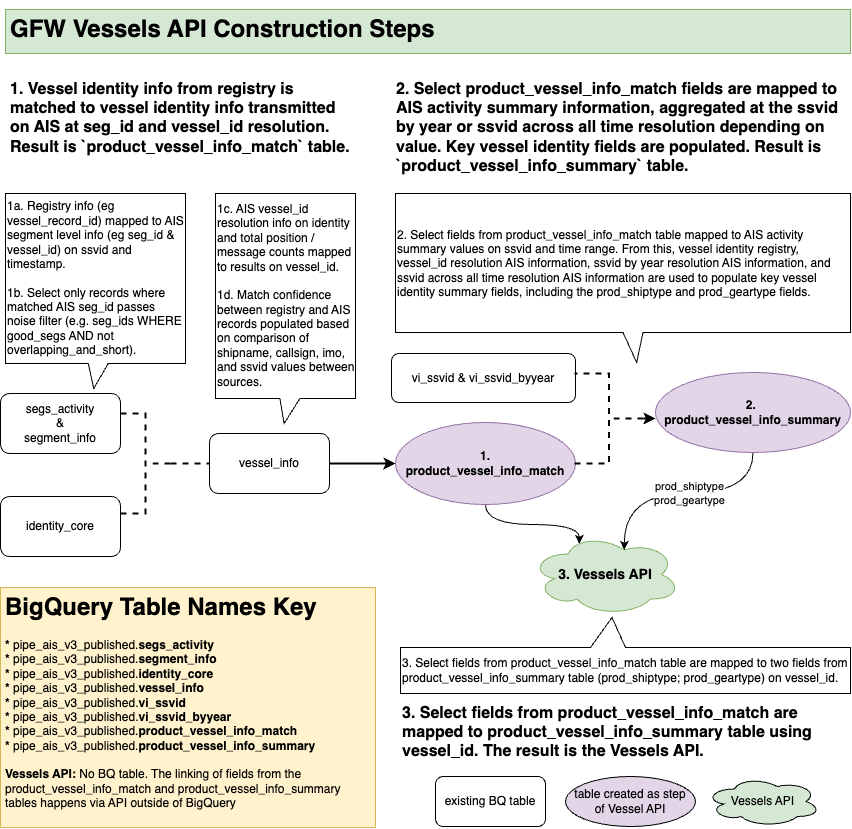

The diagram above was exported from draw.io. Its source (the exported page's mxGraphModel, read from the mxfile embedded in the PNG):
<mxGraphModel dx="1721" dy="929" grid="1" gridSize="10" guides="1" tooltips="1" connect="1" arrows="1" fold="1" page="1" pageScale="1" pageWidth="850" pageHeight="1100" math="0" shadow="0">
  <root>
    <mxCell id="0" />
    <mxCell id="1" parent="0" />
    <mxCell id="eb8VAZUfB2DSxmplJ8M5-2" value="segs_activity&lt;br&gt;&amp;amp;&lt;br&gt;segment_info" style="rounded=1;whiteSpace=wrap;html=1;" parent="1" vertex="1">
      <mxGeometry y="460" width="120" height="60" as="geometry" />
    </mxCell>
    <mxCell id="HBONAx3oaYlehMkwEbmm-16" value="" style="edgeStyle=orthogonalEdgeStyle;rounded=0;orthogonalLoop=1;jettySize=auto;html=1;strokeWidth=2;" parent="1" source="eb8VAZUfB2DSxmplJ8M5-4" target="eb8VAZUfB2DSxmplJ8M5-17" edge="1">
      <mxGeometry relative="1" as="geometry" />
    </mxCell>
    <mxCell id="eb8VAZUfB2DSxmplJ8M5-4" value="vessel_info" style="rounded=1;whiteSpace=wrap;html=1;" parent="1" vertex="1">
      <mxGeometry x="209" y="500" width="120" height="60" as="geometry" />
    </mxCell>
    <mxCell id="eb8VAZUfB2DSxmplJ8M5-5" value="identity_core" style="rounded=1;whiteSpace=wrap;html=1;" parent="1" vertex="1">
      <mxGeometry y="563" width="120" height="60" as="geometry" />
    </mxCell>
    <mxCell id="eb8VAZUfB2DSxmplJ8M5-6" value="1a. Registry info (eg vessel_record_id) mapped to AIS segment level info (eg seg_id &amp;amp; vessel_id) on ssvid and timestamp.&lt;br&gt;&lt;br&gt;1b. Select only records where matched AIS seg_id passes noise filter (e.g. seg_ids WHERE good_segs AND not overlapping_and_short)." style="shape=callout;whiteSpace=wrap;html=1;perimeter=calloutPerimeter;align=left;size=25;position=0.46;position2=0.49;" parent="1" vertex="1">
      <mxGeometry x="5" y="260" width="180" height="195" as="geometry" />
    </mxCell>
    <mxCell id="HBONAx3oaYlehMkwEbmm-8" value="" style="edgeStyle=orthogonalEdgeStyle;rounded=0;orthogonalLoop=1;jettySize=auto;html=1;strokeWidth=2;endArrow=none;endFill=0;dashed=1;" parent="1" source="eb8VAZUfB2DSxmplJ8M5-7" target="eb8VAZUfB2DSxmplJ8M5-4" edge="1">
      <mxGeometry relative="1" as="geometry" />
    </mxCell>
    <mxCell id="eb8VAZUfB2DSxmplJ8M5-7" value="" style="strokeWidth=2;html=1;shape=mxgraph.flowchart.annotation_2;align=left;labelPosition=right;pointerEvents=1;direction=west;fillStyle=dashed;dashed=1;" parent="1" vertex="1">
      <mxGeometry x="120" y="480" width="50" height="100" as="geometry" />
    </mxCell>
    <mxCell id="eb8VAZUfB2DSxmplJ8M5-16" value="&lt;h3&gt;&lt;font style=&quot;font-size: 16px;&quot;&gt;1. Vessel identity info from registry is matched to vessel identity info transmitted on AIS at seg_id and vessel_id resolution. Result is `product_vessel_info_match` table.&lt;/font&gt;&lt;/h3&gt;" style="text;html=1;strokeColor=none;fillColor=none;spacing=5;spacingTop=-20;whiteSpace=wrap;overflow=hidden;rounded=0;" parent="1" vertex="1">
      <mxGeometry x="5" y="143" width="350" height="120" as="geometry" />
    </mxCell>
    <mxCell id="HBONAx3oaYlehMkwEbmm-28" value="" style="edgeStyle=orthogonalEdgeStyle;orthogonalLoop=1;jettySize=auto;html=1;curved=1;entryX=0.325;entryY=0.127;entryDx=0;entryDy=0;entryPerimeter=0;" parent="1" source="eb8VAZUfB2DSxmplJ8M5-17" target="eb8VAZUfB2DSxmplJ8M5-42" edge="1">
      <mxGeometry relative="1" as="geometry">
        <mxPoint x="547" y="607" as="targetPoint" />
      </mxGeometry>
    </mxCell>
    <mxCell id="eb8VAZUfB2DSxmplJ8M5-17" value="&lt;b&gt;1.&lt;/b&gt;&lt;div&gt;&lt;b&gt;product_vessel_info_match&lt;/b&gt;&lt;/div&gt;" style="ellipse;whiteSpace=wrap;html=1;fillColor=#e1d5e7;strokeColor=#9673a6;" parent="1" vertex="1">
      <mxGeometry x="395" y="489" width="180" height="82" as="geometry" />
    </mxCell>
    <mxCell id="eb8VAZUfB2DSxmplJ8M5-30" value="&lt;h1&gt;GFW &lt;a href=&quot;https://globalfishingwatch.org/our-apis/documentation#vessels-api&quot;&gt;Vessels API&lt;/a&gt;&amp;nbsp;Construction Steps&amp;nbsp;&lt;/h1&gt;" style="text;html=1;strokeColor=#82b366;fillColor=#d5e8d4;spacing=5;spacingTop=-20;whiteSpace=wrap;overflow=hidden;rounded=0;" parent="1" vertex="1">
      <mxGeometry x="5" y="76" width="845" height="44" as="geometry" />
    </mxCell>
    <mxCell id="eb8VAZUfB2DSxmplJ8M5-42" value="&lt;font style=&quot;font-size: 14px;&quot;&gt;&lt;b style=&quot;&quot;&gt;3. Vessels API&lt;/b&gt;&lt;/font&gt;" style="ellipse;shape=cloud;whiteSpace=wrap;html=1;fillColor=#d5e8d4;strokeColor=#82b366;" parent="1" vertex="1">
      <mxGeometry x="530" y="600" width="150" height="82" as="geometry" />
    </mxCell>
    <mxCell id="eb8VAZUfB2DSxmplJ8M5-45" value="vi_ssvid &amp;amp; vi_ssvid_byyear" style="rounded=1;whiteSpace=wrap;html=1;" parent="1" vertex="1">
      <mxGeometry x="391" y="420" width="184" height="49" as="geometry" />
    </mxCell>
    <mxCell id="HBONAx3oaYlehMkwEbmm-19" value="" style="edgeStyle=orthogonalEdgeStyle;rounded=0;orthogonalLoop=1;jettySize=auto;html=1;strokeWidth=2;" parent="1" edge="1">
      <mxGeometry relative="1" as="geometry">
        <mxPoint x="642.9999999999998" y="485.04347826086973" as="sourcePoint" />
        <mxPoint x="655" y="485" as="targetPoint" />
      </mxGeometry>
    </mxCell>
    <mxCell id="eb8VAZUfB2DSxmplJ8M5-46" value="" style="strokeWidth=2;html=1;shape=mxgraph.flowchart.annotation_2;align=left;labelPosition=right;pointerEvents=1;direction=west;dashed=1;" parent="1" vertex="1">
      <mxGeometry x="574" y="440" width="69" height="90" as="geometry" />
    </mxCell>
    <mxCell id="HBONAx3oaYlehMkwEbmm-21" value="" style="edgeStyle=orthogonalEdgeStyle;orthogonalLoop=1;jettySize=auto;html=1;curved=1;entryX=0.625;entryY=0.2;entryDx=0;entryDy=0;entryPerimeter=0;" parent="1" source="eb8VAZUfB2DSxmplJ8M5-47" target="eb8VAZUfB2DSxmplJ8M5-42" edge="1">
      <mxGeometry relative="1" as="geometry" />
    </mxCell>
    <mxCell id="HBONAx3oaYlehMkwEbmm-27" value="prod_shiptype&lt;br&gt;prod_geartype" style="edgeLabel;html=1;align=center;verticalAlign=middle;resizable=0;points=[];" parent="HBONAx3oaYlehMkwEbmm-21" connectable="0" vertex="1">
      <mxGeometry x="-0.0821" relative="1" as="geometry">
        <mxPoint x="-1" as="offset" />
      </mxGeometry>
    </mxCell>
    <mxCell id="eb8VAZUfB2DSxmplJ8M5-47" value="&lt;b&gt;2.&amp;nbsp;&lt;/b&gt;&lt;div&gt;&lt;b&gt;product_vessel_info_summary&lt;/b&gt;&lt;/div&gt;" style="ellipse;whiteSpace=wrap;html=1;fillColor=#e1d5e7;strokeColor=#9673a6;" parent="1" vertex="1">
      <mxGeometry x="655" y="439" width="195" height="80" as="geometry" />
    </mxCell>
    <mxCell id="eb8VAZUfB2DSxmplJ8M5-48" value="2. Select fields from product_vessel_info_match table mapped to AIS activity summary values on ssvid and time range. From this, vessel identity registry, vessel_id resolution AIS information, ssvid by year resolution AIS information, and ssvid across all time resolution AIS information are used to populate key vessel identity summary fields, including the&lt;span style=&quot;background-color: initial;&quot;&gt;&amp;nbsp;prod_shiptype and prod_geartype fields.&lt;/span&gt;" style="shape=callout;whiteSpace=wrap;html=1;perimeter=calloutPerimeter;align=left;position2=0.53;" parent="1" vertex="1">
      <mxGeometry x="395" y="260" width="455" height="169" as="geometry" />
    </mxCell>
    <mxCell id="eb8VAZUfB2DSxmplJ8M5-49" value="&lt;h3&gt;&lt;font style=&quot;font-size: 16px;&quot;&gt;2. Select product_vessel_info_match fields are mapped to AIS activity summary information, aggregated at the ssvid by year or ssvid across all time resolution depending on value. Key vessel identity fields are populated. Result is `product_vessel_info_summary` table.&lt;/font&gt;&lt;/h3&gt;" style="text;html=1;strokeColor=none;fillColor=none;spacing=5;spacingTop=-20;whiteSpace=wrap;overflow=hidden;rounded=0;" parent="1" vertex="1">
      <mxGeometry x="391" y="143" width="459" height="156" as="geometry" />
    </mxCell>
    <mxCell id="HBONAx3oaYlehMkwEbmm-7" value="&lt;h1&gt;BigQuery Table Names Key&lt;/h1&gt;&lt;b&gt;*&amp;nbsp;&lt;/b&gt;pipe_ais_v3_published.&lt;b&gt;segs_activity&lt;/b&gt;&lt;br&gt;&lt;span style=&quot;border-color: var(--border-color); background-color: initial;&quot;&gt;&lt;b&gt;*&amp;nbsp;&lt;/b&gt;pipe_ais_v3_published.&lt;b&gt;segment_info&lt;/b&gt;&lt;/span&gt;&lt;div&gt;&lt;span style=&quot;background-color: initial;&quot;&gt;&lt;b&gt;*&amp;nbsp;&lt;/b&gt;pipe_ais_v3_published.&lt;b&gt;identity_core&lt;/b&gt;&lt;/span&gt;&lt;/div&gt;&lt;div&gt;&lt;span style=&quot;background-color: initial;&quot;&gt;&lt;b&gt;*&amp;nbsp;&lt;/b&gt;pipe_ais_v3_published.&lt;b&gt;vessel_info&lt;/b&gt;&lt;/span&gt;&lt;/div&gt;&lt;div&gt;&lt;span style=&quot;background-color: initial;&quot;&gt;&lt;b&gt;*&amp;nbsp;&lt;/b&gt;pipe_ais_v3_published&lt;/span&gt;&lt;span style=&quot;background-color: initial;&quot;&gt;.&lt;b&gt;vi_ssvid&lt;/b&gt;&lt;/span&gt;&lt;b&gt;&lt;br&gt;&lt;/b&gt;&lt;span style=&quot;background-color: initial;&quot;&gt;&lt;b&gt;*&amp;nbsp;&lt;/b&gt;pipe_ais_v3_published&lt;/span&gt;&lt;span style=&quot;background-color: initial;&quot;&gt;.&lt;b&gt;vi_ssvid_byyear&lt;/b&gt;&lt;/span&gt;&lt;/div&gt;&lt;div&gt;&lt;span style=&quot;background-color: initial;&quot;&gt;&lt;b&gt;*&amp;nbsp;&lt;/b&gt;pipe_ais_v3_published.&lt;/span&gt;&lt;b style=&quot;background-color: initial;&quot;&gt;product_vessel_info_match&lt;/b&gt;&lt;/div&gt;&lt;div&gt;&lt;span style=&quot;background-color: initial;&quot;&gt;&lt;b&gt;*&amp;nbsp;&lt;/b&gt;pipe_ais_v3_published.&lt;/span&gt;&lt;b style=&quot;background-color: initial;&quot;&gt;product_vessel_info_summary&lt;/b&gt;&lt;/div&gt;&lt;div&gt;&lt;b style=&quot;background-color: initial;&quot;&gt;&lt;br&gt;&lt;/b&gt;&lt;/div&gt;&lt;div&gt;&lt;b style=&quot;background-color: initial;&quot;&gt;Vessels API:&lt;/b&gt;&lt;span style=&quot;background-color: initial;&quot;&gt;&amp;nbsp;No BQ table. The linking of fields from the product_vessel_info_match and product_vessel_info_summary tables happens via API outside of BigQuery&lt;/span&gt;&lt;br&gt;&lt;p&gt;&lt;/p&gt;&lt;/div&gt;" style="text;html=1;strokeColor=#d6b656;fillColor=#fff2cc;spacing=5;spacingTop=-20;overflow=hidden;rounded=0;whiteSpace=wrap;" parent="1" vertex="1">
      <mxGeometry y="654" width="375" height="240" as="geometry" />
    </mxCell>
    <mxCell id="XBD4Luw85nlCN1qgN7fR-4" value="&lt;div&gt;1c. AIS vessel_id resolution info on identity and total position / message counts mapped to results on vessel_id.&lt;/div&gt;&lt;div&gt;&lt;br&gt;&lt;/div&gt;&lt;div&gt;1d. Match confidence between registry and AIS records populated based on comparison of shipname, callsign, imo, and ssvid values between sources.&lt;/div&gt;" style="shape=callout;whiteSpace=wrap;html=1;perimeter=calloutPerimeter;align=left;size=25;position=0.46;position2=0.49;" parent="1" vertex="1">
      <mxGeometry x="215" y="260" width="140" height="230" as="geometry" />
    </mxCell>
    <mxCell id="XBD4Luw85nlCN1qgN7fR-6" value="&lt;h3&gt;&lt;font style=&quot;font-size: 16px;&quot;&gt;&lt;span style=&quot;&quot;&gt;3. Select fields from product_vessel_info_match are mapped to product_vessel_info_summary table using vessel_id.&amp;nbsp;&lt;/span&gt;&lt;span style=&quot;background-color: initial;&quot;&gt;The result is the Vessels API.&lt;/span&gt;&lt;/font&gt;&lt;/h3&gt;" style="text;html=1;align=left;verticalAlign=middle;whiteSpace=wrap;rounded=0;" parent="1" vertex="1">
      <mxGeometry x="400" y="764" width="440" height="70" as="geometry" />
    </mxCell>
    <mxCell id="XBD4Luw85nlCN1qgN7fR-7" value="existing BQ table" style="rounded=1;whiteSpace=wrap;html=1;" parent="1" vertex="1">
      <mxGeometry x="435" y="843" width="110" height="50" as="geometry" />
    </mxCell>
    <mxCell id="XBD4Luw85nlCN1qgN7fR-8" value="table created as step&lt;div&gt;of Vessel API&lt;/div&gt;" style="ellipse;whiteSpace=wrap;html=1;fillColor=#E1D5E7;" parent="1" vertex="1">
      <mxGeometry x="565" y="843" width="130" height="50" as="geometry" />
    </mxCell>
    <mxCell id="XBD4Luw85nlCN1qgN7fR-9" value="Vessels API" style="ellipse;shape=cloud;whiteSpace=wrap;html=1;fillColor=#D5E8D4;" parent="1" vertex="1">
      <mxGeometry x="705" y="843" width="115" height="50" as="geometry" />
    </mxCell>
    <mxCell id="M_pklg4g5GvazKMyQhkZ-1" value="3. Select fields from product_vessel_info_match table are mapped to two fields from product_vessel_info_summary table (prod_shiptype; prod_geartype) on vessel_id." style="shape=callout;whiteSpace=wrap;html=1;perimeter=calloutPerimeter;direction=west;position2=0.53;base=35;align=left;" vertex="1" parent="1">
      <mxGeometry x="400" y="684" width="450" height="76" as="geometry" />
    </mxCell>
  </root>
</mxGraphModel>